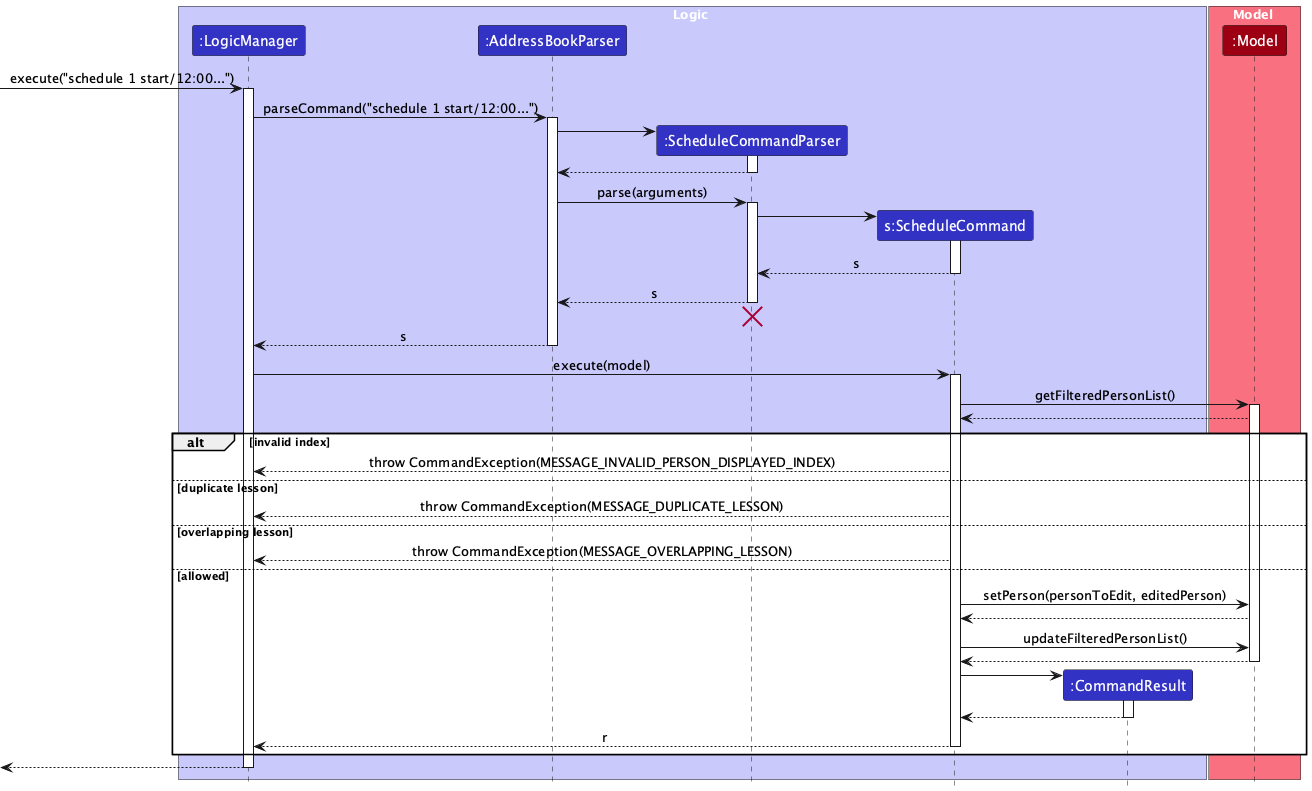

The diagram above was rendered by PlantUML. Its source (embedded in the PNG):
@startuml
!include style.puml
skinparam ArrowFontStyle plain

box Logic LOGIC_COLOR_T1
participant ":LogicManager" as LogicManager LOGIC_COLOR
participant ":AddressBookParser" as AddressBookParser LOGIC_COLOR
participant ":ScheduleCommandParser" as ScheduleCommandParser LOGIC_COLOR
participant "s:ScheduleCommand" as ScheduleCommand LOGIC_COLOR
participant ":CommandResult" as CommandResult LOGIC_COLOR
end box

box Model MODEL_COLOR_T1
participant ":Model" as Model MODEL_COLOR
end box

[-> LogicManager : execute("schedule 1 start/12:00...")
activate LogicManager

LogicManager -> AddressBookParser : parseCommand("schedule 1 start/12:00...")
activate AddressBookParser

create ScheduleCommandParser
AddressBookParser -> ScheduleCommandParser
activate ScheduleCommandParser
ScheduleCommandParser --> AddressBookParser
deactivate ScheduleCommandParser

AddressBookParser -> ScheduleCommandParser : parse(arguments)
activate ScheduleCommandParser

create ScheduleCommand
ScheduleCommandParser -> ScheduleCommand
activate ScheduleCommand
ScheduleCommand --> ScheduleCommandParser : s
deactivate ScheduleCommand

ScheduleCommandParser --> AddressBookParser : s
deactivate ScheduleCommandParser
ScheduleCommandParser -[hidden]-> AddressBookParser
destroy ScheduleCommandParser

AddressBookParser --> LogicManager : s
deactivate AddressBookParser

LogicManager -> ScheduleCommand : execute(model)
activate ScheduleCommand

ScheduleCommand -> Model : getFilteredPersonList()
activate Model
Model --> ScheduleCommand

alt invalid index
  ScheduleCommand --> LogicManager : throw CommandException(MESSAGE_INVALID_PERSON_DISPLAYED_INDEX)
else duplicate lesson
  ScheduleCommand --> LogicManager : throw CommandException(MESSAGE_DUPLICATE_LESSON)
else overlapping lesson
  ScheduleCommand --> LogicManager : throw CommandException(MESSAGE_OVERLAPPING_LESSON)
else allowed
  ScheduleCommand -> Model : setPerson(personToEdit, editedPerson)
  Model --> ScheduleCommand

  ScheduleCommand -> Model : updateFilteredPersonList()
  Model --> ScheduleCommand
  deactivate Model

  create CommandResult
  ScheduleCommand -> CommandResult
  activate CommandResult
  CommandResult --> ScheduleCommand
  deactivate CommandResult

  ScheduleCommand --> LogicManager : r
  deactivate ScheduleCommand
end

[<-- LogicManager
deactivate LogicManager
@enduml